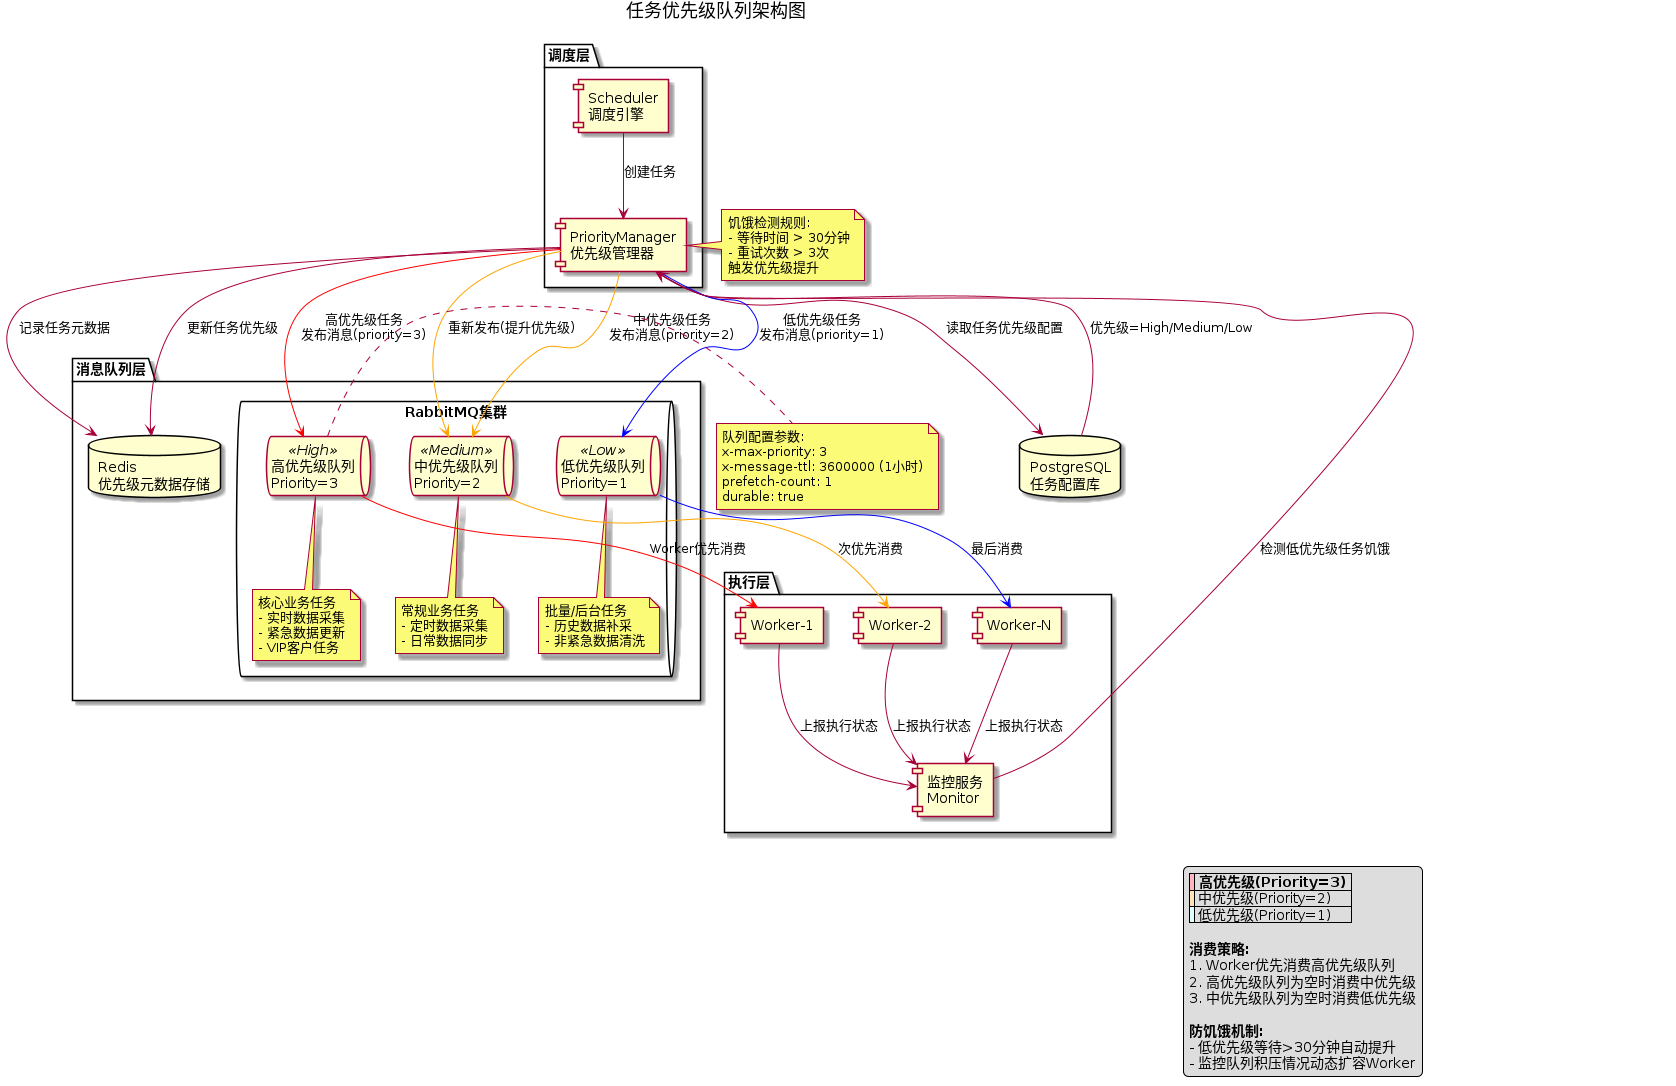

The diagram above was rendered by PlantUML. Its source (embedded in the PNG):
@startuml
title 任务优先级队列架构图

skinparam component {
    BackgroundColor<< High >> #FFB6C1
    BackgroundColor<< Medium >> #FFE4B5
    BackgroundColor<< Low >> #E0FFFF
    BorderColor<< High >> #FF0000
    BorderColor<< Medium >> #FFA500
    BorderColor<< Low >> #0000FF
}

package "调度层" {
    [Scheduler\n调度引擎] as Scheduler
    [PriorityManager\n优先级管理器] as PM
}

package "消息队列层" {
    queue "RabbitMQ集群" {
        queue "高优先级队列\nPriority=3" as HighQ << High >>
        queue "中优先级队列\nPriority=2" as MediumQ << Medium >>
        queue "低优先级队列\nPriority=1" as LowQ << Low >>

        note bottom of HighQ
          核心业务任务
          - 实时数据采集
          - 紧急数据更新
          - VIP客户任务
        end note

        note bottom of MediumQ
          常规业务任务
          - 定时数据采集
          - 日常数据同步
        end note

        note bottom of LowQ
          批量/后台任务
          - 历史数据补采
          - 非紧急数据清洗
        end note
    }

    database "Redis\n优先级元数据存储" as Redis
}

package "执行层" {
    [Worker-1] as W1
    [Worker-2] as W2
    [Worker-N] as WN
    [监控服务\nMonitor] as Monitor
}

database "PostgreSQL\n任务配置库" as PG

Scheduler --> PM: 创建任务
PM --> PG: 读取任务优先级配置
PG --> PM: 优先级=High/Medium/Low
PM --> Redis: 记录任务元数据

PM -[#Red]-> HighQ: 高优先级任务\n发布消息(priority=3)
PM -[#Orange]-> MediumQ: 中优先级任务\n发布消息(priority=2)
PM -[#Blue]-> LowQ: 低优先级任务\n发布消息(priority=1)

HighQ -[#Red]-> W1: Worker优先消费
MediumQ -[#Orange]-> W2: 次优先消费
LowQ -[#Blue]-> WN: 最后消费

W1 --> Monitor: 上报执行状态
W2 --> Monitor: 上报执行状态
WN --> Monitor: 上报执行状态

Monitor --> PM: 检测低优先级任务饥饿
note right of PM
  饥饿检测规则:
  - 等待时间 > 30分钟
  - 重试次数 > 3次
  触发优先级提升
end note

PM --> Redis: 更新任务优先级
PM -[#Orange]-> MediumQ: 重新发布(提升优先级)

note right of HighQ
  队列配置参数:
  x-max-priority: 3
  x-message-ttl: 3600000 (1小时)
  prefetch-count: 1
  durable: true
end note

legend right
  |<#FFB6C1>| 高优先级(Priority=3) |
  |<#FFE4B5>| 中优先级(Priority=2) |
  |<#E0FFFF>| 低优先级(Priority=1) |

  **消费策略:**
  1. Worker优先消费高优先级队列
  2. 高优先级队列为空时消费中优先级
  3. 中优先级队列为空时消费低优先级

  **防饥饿机制:**
  - 低优先级等待>30分钟自动提升
  - 监控队列积压情况动态扩容Worker
endlegend

@enduml